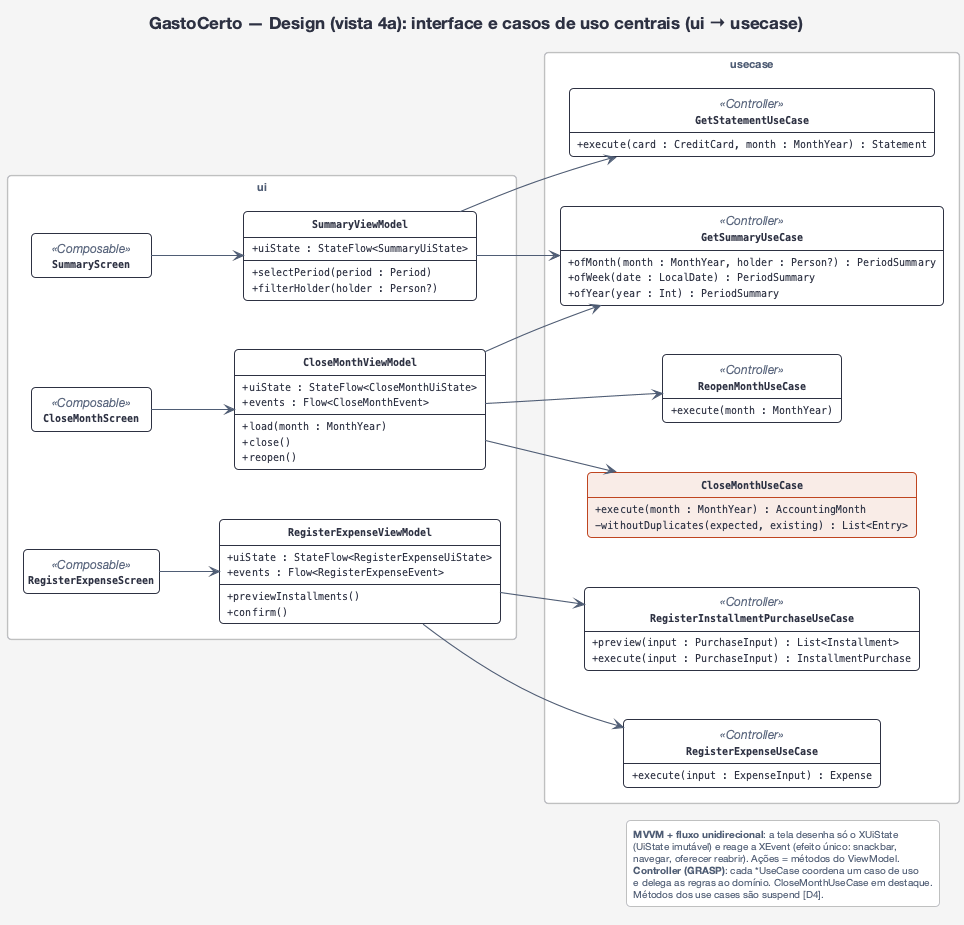

The diagram above was rendered by PlantUML. Its source (embedded in the PNG):
@startuml design-4a-casos-de-uso-centrais
!include estilo.iuml
hide circle
hide empty members
hide <<ref>> members
hide <<ref>> stereotype
hide <<foco>> stereotype
title GastoCerto — Design (vista 4a): interface e casos de uso centrais (ui → usecase)
left to right direction

package "ui" {
  class RegisterExpenseScreen <<Composable>>
  class CloseMonthScreen <<Composable>>
  class SummaryScreen <<Composable>>
  class RegisterExpenseViewModel {
    + uiState : StateFlow<RegisterExpenseUiState>
    + events : Flow<RegisterExpenseEvent>
    + previewInstallments()
    + confirm()
  }
  class CloseMonthViewModel {
    + uiState : StateFlow<CloseMonthUiState>
    + events : Flow<CloseMonthEvent>
    + load(month : MonthYear)
    + close()
    + reopen()
  }
  class SummaryViewModel {
    + uiState : StateFlow<SummaryUiState>
    + selectPeriod(period : Period)
    + filterHolder(holder : Person?)
  }
}
package "usecase" {
  class RegisterExpenseUseCase <<Controller>> {
    + execute(input : ExpenseInput) : Expense
  }
  class RegisterInstallmentPurchaseUseCase <<Controller>> {
    + preview(input : PurchaseInput) : List<Installment>
    + execute(input : PurchaseInput) : InstallmentPurchase
  }
  class CloseMonthUseCase <<foco>> {
    + execute(month : MonthYear) : AccountingMonth
    - withoutDuplicates(expected, existing) : List<Entry>
  }
  class ReopenMonthUseCase <<Controller>> {
    + execute(month : MonthYear)
  }
  class GetSummaryUseCase <<Controller>> {
    + ofMonth(month : MonthYear, holder : Person?) : PeriodSummary
    + ofWeek(date : LocalDate) : PeriodSummary
    + ofYear(year : Int) : PeriodSummary
  }
  class GetStatementUseCase <<Controller>> {
    + execute(card : CreditCard, month : MonthYear) : Statement
  }
}

RegisterExpenseScreen --> RegisterExpenseViewModel
CloseMonthScreen --> CloseMonthViewModel
SummaryScreen --> SummaryViewModel
RegisterExpenseViewModel --> RegisterExpenseUseCase
RegisterExpenseViewModel --> RegisterInstallmentPurchaseUseCase
CloseMonthViewModel --> GetSummaryUseCase
CloseMonthViewModel --> CloseMonthUseCase
CloseMonthViewModel --> ReopenMonthUseCase
SummaryViewModel --> GetSummaryUseCase
SummaryViewModel --> GetStatementUseCase

legend right
  <b>MVVM + fluxo unidirecional</b>: a tela desenha só o XUiState
  (UiState imutável) e reage a XEvent (efeito único: snackbar,
  navegar, oferecer reabrir). Ações = métodos do ViewModel.
  <b>Controller (GRASP)</b>: cada *UseCase coordena um caso de uso
  e delega as regras ao domínio. CloseMonthUseCase em destaque.
  Métodos dos use cases são suspend [D4].
endlegend
@enduml